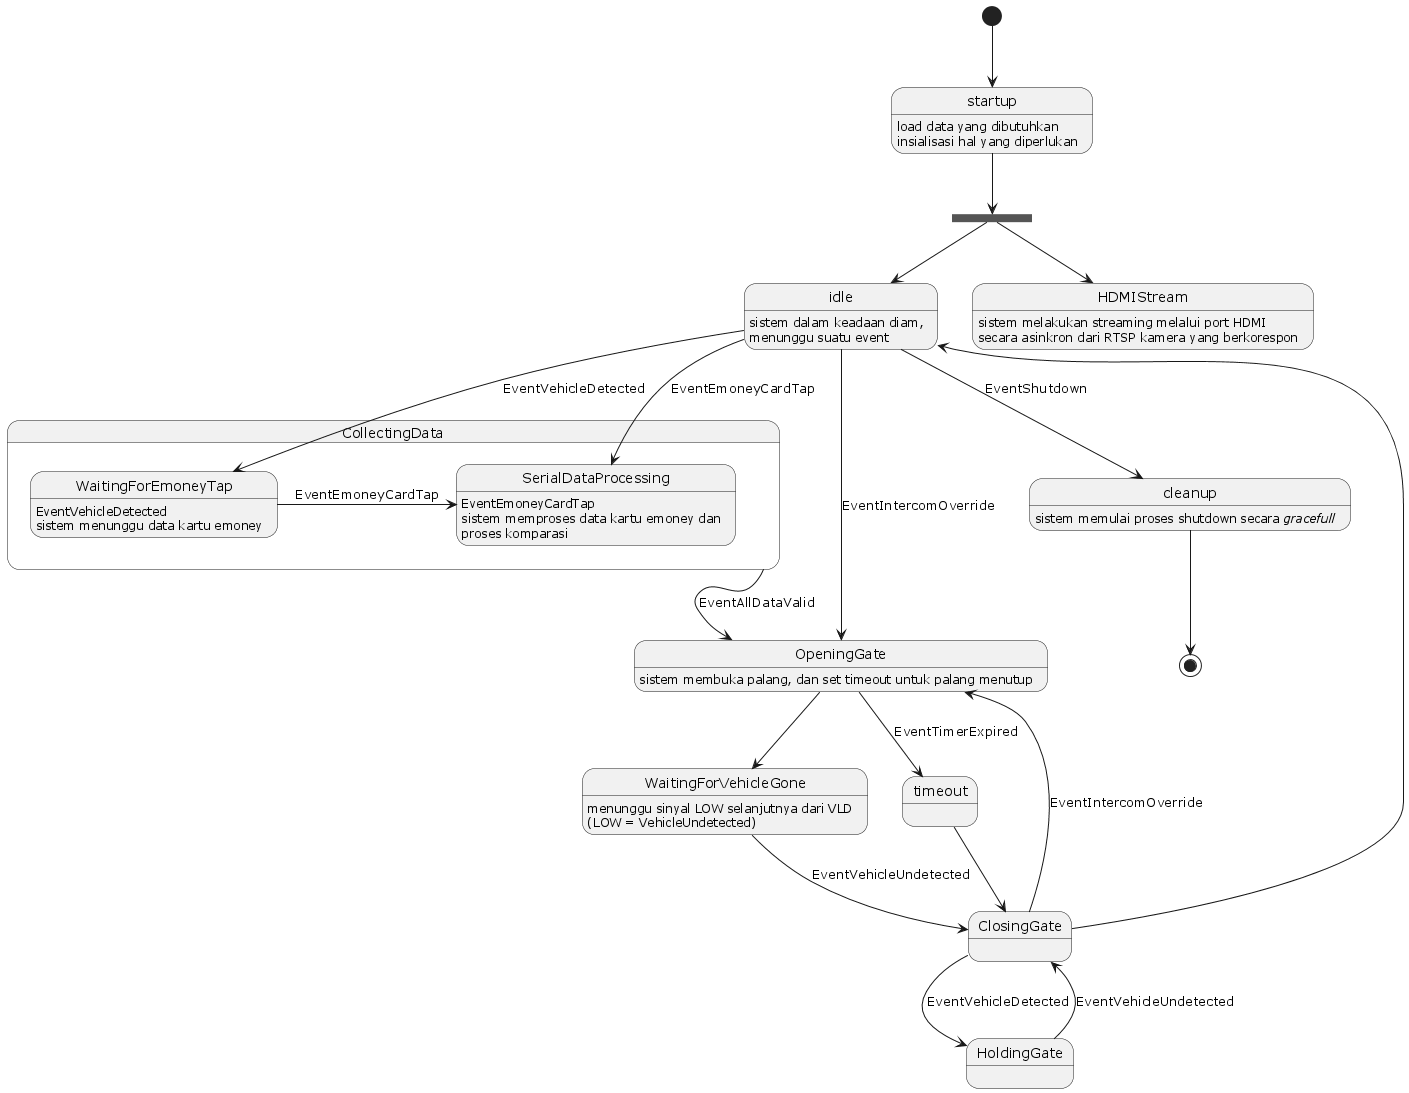

The diagram above was rendered by PlantUML. Its source (embedded in the PNG):
@startuml
state fork1 <<fork>>

[*] --> startup
startup --> fork1
fork1 --> idle
fork1 --> HDMIStream
state CollectingData {
	WaitingForEmoneyTap : EventVehicleDetected
	SerialDataProcessing : EventEmoneyCardTap
	idle --> WaitingForEmoneyTap : EventVehicleDetected
	idle --> SerialDataProcessing : EventEmoneyCardTap
	WaitingForEmoneyTap -right-> SerialDataProcessing : EventEmoneyCardTap
}
CollectingData --> OpeningGate : EventAllDataValid
OpeningGate --> WaitingForVehicleGone
OpeningGate --> timeout : EventTimerExpired
timeout --> ClosingGate
ClosingGate --> HoldingGate : EventVehicleDetected
HoldingGate --> ClosingGate : EventVehicleUndetected
WaitingForVehicleGone --> ClosingGate : EventVehicleUndetected
ClosingGate --> idle
ClosingGate --> OpeningGate : EventIntercomOverride
idle --> OpeningGate : EventIntercomOverride
idle --> cleanup : EventShutdown
cleanup --> [*]

startup : load data yang dibutuhkan
startup : insialisasi hal yang diperlukan
idle : sistem dalam keadaan diam,\nmenunggu suatu event
WaitingForEmoneyTap : sistem menunggu data kartu emoney
SerialDataProcessing : sistem memproses data kartu emoney dan\nproses komparasi
OpeningGate : sistem membuka palang, dan set timeout untuk palang menutup
WaitingForVehicleGone : menunggu sinyal LOW selanjutnya dari VLD\n(LOW = VehicleUndetected)
cleanup : sistem memulai proses shutdown secara <i>gracefull</i>
HDMIStream : sistem melakukan streaming melalui port HDMI\nsecara asinkron dari RTSP kamera yang berkorespon
@enduml